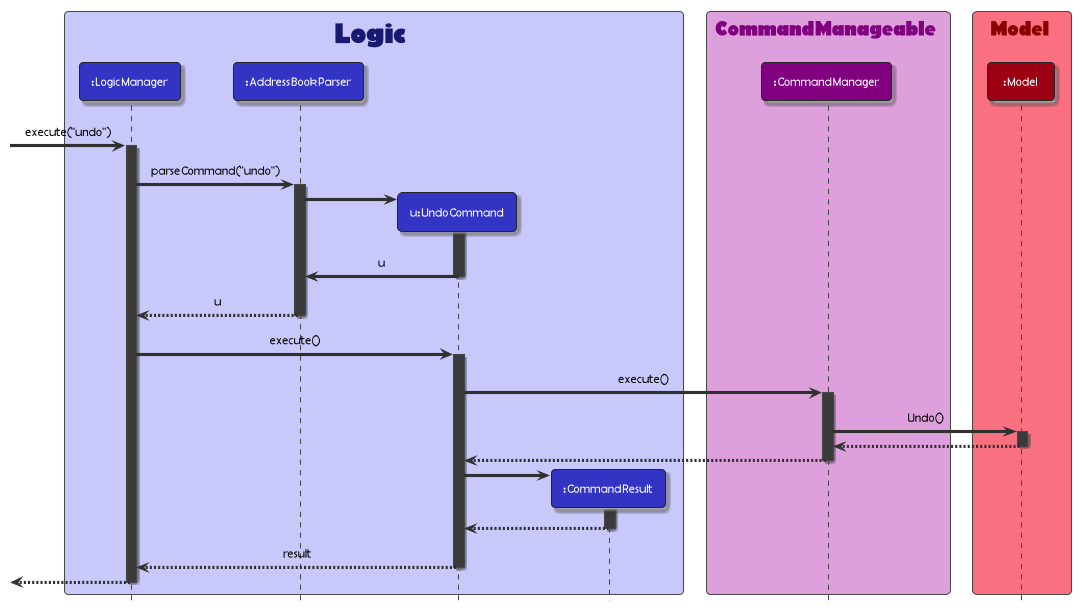

The diagram above was rendered by PlantUML. Its source (embedded in the PNG):
@startuml
!include style.puml
skinparam BoxPadding 10

box <font:Berlin Sans FB><size:28><color:Midnightblue>Logic LOGIC_COLOR_T1
participant ":LogicManager" as LogicManager LOGIC_COLOR
participant ":AddressBookParser" as AddressBookParser LOGIC_COLOR
participant "u:UndoCommand" as UndoCommand LOGIC_COLOR
participant ":CommandResult" as CommandResult LOGIC_COLOR
end box

box <font:Berlin Sans FB><size:20><color:Purple>CommandManageable CM_COLOR_T1
participant ":CommandManager" as CommandManager CM_COLOR
end box

box <font:Berlin Sans FB><size:20><color:DarkRed>Model MODEL_COLOR_T1
participant ":Model" as Model MODEL_COLOR
end box

[-> LogicManager : <font Berlin Sans FB><color:black>execute("undo")</color>
activate LogicManager

LogicManager -> AddressBookParser : <font Berlin Sans FB><color:black>parseCommand("undo")
activate AddressBookParser

create UndoCommand
AddressBookParser -> UndoCommand
activate UndoCommand

UndoCommand -> AddressBookParser : <font Berlin Sans FB><color:black>u
deactivate UndoCommand

AddressBookParser --> LogicManager : <font Berlin Sans FB><color:black>u
deactivate AddressBookParser

LogicManager -> UndoCommand : <font Berlin Sans FB><color:black>execute()
activate UndoCommand

UndoCommand -> CommandManager : <font Berlin Sans FB><color:black>execute()
activate CommandManager

CommandManager -> Model : <font Berlin Sans FB><color:black>Undo()
activate Model

Model --> CommandManager
deactivate Model

CommandManager --> UndoCommand
deactivate CommandManager

create CommandResult
UndoCommand -> CommandResult
activate CommandResult

CommandResult --> UndoCommand
deactivate CommandResult

UndoCommand --> LogicManager : <font Berlin Sans FB><color:black>result
deactivate UndoCommand

[<--LogicManager
deactivate LogicManager
@enduml